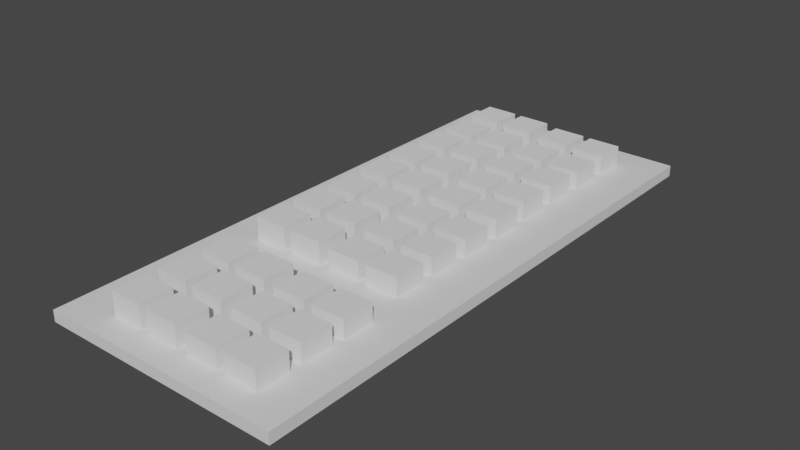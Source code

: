 # Source: clavierss.blend  (saved by Blender 2.80.75; exported with 4.5.12 LTS)
import bpy
from mathutils import Matrix  # noqa: F401  (used for matrix-valued properties, if any)

bpy.ops.wm.read_factory_settings(use_empty=True)
scene = bpy.context.scene
scene.name = 'Scene'

# ---- collections
col_collection = bpy.data.collections.new('Collection'); scene.collection.children.link(col_collection)

# ---- materials (node trees are filled in below, after node groups)
mat_material = bpy.data.materials.new('Material')
mat_material.alpha_threshold = 0.0
mat_material.use_transparent_shadow = False
mat_material.roughness = 0.5
mat_material.line_color = (0.0, 0.0, 0.0, 1.0)

# ---- material node trees
mat_material.use_nodes = True; mat_material.node_tree.nodes.clear()
_N = mat_material.node_tree.nodes; _L = mat_material.node_tree.links
n0 = _N.new('ShaderNodeOutputMaterial'); n0.name = 'Material Output'; n0.location = (300, 300)
n1 = _N.new('ShaderNodeBsdfPrincipled'); n1.name = 'Principled BSDF'; n1.location = (10, 300)
n1.distribution = 'GGX'
n1.subsurface_method = 'BURLEY'
n1.inputs[3].default_value = 1.45
n1.inputs[27].default_value = (0.0, 0.0, 0.0, 1.0)
n1.inputs[28].default_value = 1.0
_L.new(n1.outputs[0], n0.inputs[0])
n0.is_active_output = True

# ---- world
world_world = bpy.data.worlds.new('World'); scene.world = world_world
world_world.use_nodes = True; world_world.node_tree.nodes.clear()
_N = world_world.node_tree.nodes; _L = world_world.node_tree.links
n0 = _N.new('ShaderNodeOutputWorld'); n0.name = 'World Output'; n0.location = (300, 300)
n1 = _N.new('ShaderNodeBackground'); n1.name = 'Background'; n1.location = (10, 300)
n1.inputs[0].default_value = (0.05088, 0.05088, 0.05088, 1.0)
_L.new(n1.outputs[0], n0.inputs[0])
n0.is_active_output = True
world_world.color = (0.05088, 0.05088, 0.05088)
world_world.use_sun_shadow = False
world_world.sun_shadow_jitter_overblur = 0.0

# ---- meshes
me_cube = bpy.data.meshes.new('Cube')
me_cube.from_pydata([(1.0, 1.0, 1.0), (1.0, 1.0, -1.0), (1.0, -1.0, 1.0), (1.0, -1.0, -1.0), (-1.0, 1.0, 1.0), (-1.0, 1.0, -1.0), (-1.0, -1.0, 1.0), (-1.0, -1.0, -1.0)], [], [(0, 4, 6, 2), (3, 2, 6, 7), (7, 6, 4, 5), (5, 1, 3, 7), (1, 0, 2, 3), (5, 4, 0, 1)])
_uv = me_cube.uv_layers.new(name='UVMap')
_uv.uv.foreach_set('vector', [0.375, 0.0, 0.625, 0.0, 0.625, 0.25, 0.375, 0.25, 0.375, 0.25, 0.625, 0.25, 0.625, 0.5, 0.375, 0.5, 0.375, 0.5, 0.625, 0.5, 0.625, 0.75, 0.375, 0.75, 0.375, 0.75, 0.625, 0.75, 0.625, 1.0, 0.375, 1.0, 0.125, 0.5, 0.375, 0.5, 0.375, 0.75, 0.125, 0.75, 0.625, 0.5, 0.875, 0.5, 0.875, 0.75, 0.625, 0.75])
me_cube.materials.append(mat_material)
me_cube.use_remesh_preserve_volume = False
me_cube.use_remesh_preserve_attributes = False
me_cube.use_mirror_vertex_groups = False
me_cube.update()
me_cube_001 = bpy.data.meshes.new('Cube.001')
me_cube_001.from_pydata([(-1.0, -1.0, -1.0), (-1.0, -1.0, 1.0), (-1.0, 1.0, -1.0), (-1.0, 1.0, 1.0), (1.0, -1.0, -1.0), (1.0, -1.0, 1.0), (1.0, 1.0, -1.0), (1.0, 1.0, 1.0)], [], [(0, 1, 3, 2), (2, 3, 7, 6), (6, 7, 5, 4), (4, 5, 1, 0), (2, 6, 4, 0), (7, 3, 1, 5)])
_uv = me_cube_001.uv_layers.new(name='UVMap')
_uv.uv.foreach_set('vector', [0.375, 0.0, 0.625, 0.0, 0.625, 0.25, 0.375, 0.25, 0.375, 0.25, 0.625, 0.25, 0.625, 0.5, 0.375, 0.5, 0.375, 0.5, 0.625, 0.5, 0.625, 0.75, 0.375, 0.75, 0.375, 0.75, 0.625, 0.75, 0.625, 1.0, 0.375, 1.0, 0.125, 0.5, 0.375, 0.5, 0.375, 0.75, 0.125, 0.75, 0.625, 0.5, 0.875, 0.5, 0.875, 0.75, 0.625, 0.75])
me_cube_001.use_remesh_preserve_volume = False
me_cube_001.use_remesh_preserve_attributes = False
me_cube_001.use_mirror_vertex_groups = False
me_cube_001.update()
me_cube_002 = bpy.data.meshes.new('Cube.002')
me_cube_002.from_pydata([(-1.0, -1.0, -1.0), (-1.0, -1.0, 1.0), (-1.0, 1.0, -1.0), (-1.0, 1.0, 1.0), (1.0, -1.0, -1.0), (1.0, -1.0, 1.0), (1.0, 1.0, -1.0), (1.0, 1.0, 1.0)], [], [(0, 1, 3, 2), (2, 3, 7, 6), (6, 7, 5, 4), (4, 5, 1, 0), (2, 6, 4, 0), (7, 3, 1, 5)])
_uv = me_cube_002.uv_layers.new(name='UVMap')
_uv.uv.foreach_set('vector', [0.375, 0.0, 0.625, 0.0, 0.625, 0.25, 0.375, 0.25, 0.375, 0.25, 0.625, 0.25, 0.625, 0.5, 0.375, 0.5, 0.375, 0.5, 0.625, 0.5, 0.625, 0.75, 0.375, 0.75, 0.375, 0.75, 0.625, 0.75, 0.625, 1.0, 0.375, 1.0, 0.125, 0.5, 0.375, 0.5, 0.375, 0.75, 0.125, 0.75, 0.625, 0.5, 0.875, 0.5, 0.875, 0.75, 0.625, 0.75])
me_cube_002.use_remesh_preserve_volume = False
me_cube_002.use_remesh_preserve_attributes = False
me_cube_002.use_mirror_vertex_groups = False
me_cube_002.update()
me_cube_003 = bpy.data.meshes.new('Cube.003')
me_cube_003.from_pydata([(-1.0, -1.0, -1.0), (-1.0, -1.0, 1.0), (-1.0, 1.0, -1.0), (-1.0, 1.0, 1.0), (1.0, -1.0, -1.0), (1.0, -1.0, 1.0), (1.0, 1.0, -1.0), (1.0, 1.0, 1.0)], [], [(0, 1, 3, 2), (2, 3, 7, 6), (6, 7, 5, 4), (4, 5, 1, 0), (2, 6, 4, 0), (7, 3, 1, 5)])
_uv = me_cube_003.uv_layers.new(name='UVMap')
_uv.uv.foreach_set('vector', [0.375, 0.0, 0.625, 0.0, 0.625, 0.25, 0.375, 0.25, 0.375, 0.25, 0.625, 0.25, 0.625, 0.5, 0.375, 0.5, 0.375, 0.5, 0.625, 0.5, 0.625, 0.75, 0.375, 0.75, 0.375, 0.75, 0.625, 0.75, 0.625, 1.0, 0.375, 1.0, 0.125, 0.5, 0.375, 0.5, 0.375, 0.75, 0.125, 0.75, 0.625, 0.5, 0.875, 0.5, 0.875, 0.75, 0.625, 0.75])
me_cube_003.use_remesh_preserve_volume = False
me_cube_003.use_remesh_preserve_attributes = False
me_cube_003.use_mirror_vertex_groups = False
me_cube_003.update()
me_cube_004 = bpy.data.meshes.new('Cube.004')
me_cube_004.from_pydata([(-1.0, -1.0, -1.0), (-1.0, -1.0, 1.0), (-1.0, 1.0, -1.0), (-1.0, 1.0, 1.0), (1.0, -1.0, -1.0), (1.0, -1.0, 1.0), (1.0, 1.0, -1.0), (1.0, 1.0, 1.0)], [], [(0, 1, 3, 2), (2, 3, 7, 6), (6, 7, 5, 4), (4, 5, 1, 0), (2, 6, 4, 0), (7, 3, 1, 5)])
_uv = me_cube_004.uv_layers.new(name='UVMap')
_uv.uv.foreach_set('vector', [0.375, 0.0, 0.625, 0.0, 0.625, 0.25, 0.375, 0.25, 0.375, 0.25, 0.625, 0.25, 0.625, 0.5, 0.375, 0.5, 0.375, 0.5, 0.625, 0.5, 0.625, 0.75, 0.375, 0.75, 0.375, 0.75, 0.625, 0.75, 0.625, 1.0, 0.375, 1.0, 0.125, 0.5, 0.375, 0.5, 0.375, 0.75, 0.125, 0.75, 0.625, 0.5, 0.875, 0.5, 0.875, 0.75, 0.625, 0.75])
me_cube_004.use_remesh_preserve_volume = False
me_cube_004.use_remesh_preserve_attributes = False
me_cube_004.use_mirror_vertex_groups = False
me_cube_004.update()
me_cube_005 = bpy.data.meshes.new('Cube.005')
me_cube_005.from_pydata([(-1.0, -1.0, -1.0), (-1.0, -1.0, 1.0), (-1.0, 1.0, -1.0), (-1.0, 1.0, 1.0), (1.0, -1.0, -1.0), (1.0, -1.0, 1.0), (1.0, 1.0, -1.0), (1.0, 1.0, 1.0)], [], [(0, 1, 3, 2), (2, 3, 7, 6), (6, 7, 5, 4), (4, 5, 1, 0), (2, 6, 4, 0), (7, 3, 1, 5)])
_uv = me_cube_005.uv_layers.new(name='UVMap')
_uv.uv.foreach_set('vector', [0.375, 0.0, 0.625, 0.0, 0.625, 0.25, 0.375, 0.25, 0.375, 0.25, 0.625, 0.25, 0.625, 0.5, 0.375, 0.5, 0.375, 0.5, 0.625, 0.5, 0.625, 0.75, 0.375, 0.75, 0.375, 0.75, 0.625, 0.75, 0.625, 1.0, 0.375, 1.0, 0.125, 0.5, 0.375, 0.5, 0.375, 0.75, 0.125, 0.75, 0.625, 0.5, 0.875, 0.5, 0.875, 0.75, 0.625, 0.75])
me_cube_005.use_remesh_preserve_volume = False
me_cube_005.use_remesh_preserve_attributes = False
me_cube_005.use_mirror_vertex_groups = False
me_cube_005.update()
me_cube_006 = bpy.data.meshes.new('Cube.006')
me_cube_006.from_pydata([(-1.0, -1.0, -1.0), (-1.0, -1.0, 1.0), (-1.0, 1.0, -1.0), (-1.0, 1.0, 1.0), (1.0, -1.0, -1.0), (1.0, -1.0, 1.0), (1.0, 1.0, -1.0), (1.0, 1.0, 1.0)], [], [(0, 1, 3, 2), (2, 3, 7, 6), (6, 7, 5, 4), (4, 5, 1, 0), (2, 6, 4, 0), (7, 3, 1, 5)])
_uv = me_cube_006.uv_layers.new(name='UVMap')
_uv.uv.foreach_set('vector', [0.375, 0.0, 0.625, 0.0, 0.625, 0.25, 0.375, 0.25, 0.375, 0.25, 0.625, 0.25, 0.625, 0.5, 0.375, 0.5, 0.375, 0.5, 0.625, 0.5, 0.625, 0.75, 0.375, 0.75, 0.375, 0.75, 0.625, 0.75, 0.625, 1.0, 0.375, 1.0, 0.125, 0.5, 0.375, 0.5, 0.375, 0.75, 0.125, 0.75, 0.625, 0.5, 0.875, 0.5, 0.875, 0.75, 0.625, 0.75])
me_cube_006.use_remesh_preserve_volume = False
me_cube_006.use_remesh_preserve_attributes = False
me_cube_006.use_mirror_vertex_groups = False
me_cube_006.update()
me_cube_007 = bpy.data.meshes.new('Cube.007')
me_cube_007.from_pydata([(-1.0, -1.0, -1.0), (-1.0, -1.0, 1.0), (-1.0, 1.0, -1.0), (-1.0, 1.0, 1.0), (1.0, -1.0, -1.0), (1.0, -1.0, 1.0), (1.0, 1.0, -1.0), (1.0, 1.0, 1.0)], [], [(0, 1, 3, 2), (2, 3, 7, 6), (6, 7, 5, 4), (4, 5, 1, 0), (2, 6, 4, 0), (7, 3, 1, 5)])
_uv = me_cube_007.uv_layers.new(name='UVMap')
_uv.uv.foreach_set('vector', [0.375, 0.0, 0.625, 0.0, 0.625, 0.25, 0.375, 0.25, 0.375, 0.25, 0.625, 0.25, 0.625, 0.5, 0.375, 0.5, 0.375, 0.5, 0.625, 0.5, 0.625, 0.75, 0.375, 0.75, 0.375, 0.75, 0.625, 0.75, 0.625, 1.0, 0.375, 1.0, 0.125, 0.5, 0.375, 0.5, 0.375, 0.75, 0.125, 0.75, 0.625, 0.5, 0.875, 0.5, 0.875, 0.75, 0.625, 0.75])
me_cube_007.use_remesh_preserve_volume = False
me_cube_007.use_remesh_preserve_attributes = False
me_cube_007.use_mirror_vertex_groups = False
me_cube_007.update()
me_cube_008 = bpy.data.meshes.new('Cube.008')
me_cube_008.from_pydata([(-1.0, -1.0, -1.0), (-1.0, -1.0, 1.0), (-1.0, 1.0, -1.0), (-1.0, 1.0, 1.0), (1.0, -1.0, -1.0), (1.0, -1.0, 1.0), (1.0, 1.0, -1.0), (1.0, 1.0, 1.0)], [], [(0, 1, 3, 2), (2, 3, 7, 6), (6, 7, 5, 4), (4, 5, 1, 0), (2, 6, 4, 0), (7, 3, 1, 5)])
_uv = me_cube_008.uv_layers.new(name='UVMap')
_uv.uv.foreach_set('vector', [0.375, 0.0, 0.625, 0.0, 0.625, 0.25, 0.375, 0.25, 0.375, 0.25, 0.625, 0.25, 0.625, 0.5, 0.375, 0.5, 0.375, 0.5, 0.625, 0.5, 0.625, 0.75, 0.375, 0.75, 0.375, 0.75, 0.625, 0.75, 0.625, 1.0, 0.375, 1.0, 0.125, 0.5, 0.375, 0.5, 0.375, 0.75, 0.125, 0.75, 0.625, 0.5, 0.875, 0.5, 0.875, 0.75, 0.625, 0.75])
me_cube_008.use_remesh_preserve_volume = False
me_cube_008.use_remesh_preserve_attributes = False
me_cube_008.use_mirror_vertex_groups = False
me_cube_008.update()
me_cube_009 = bpy.data.meshes.new('Cube.009')
me_cube_009.from_pydata([(-1.0, -1.0, -1.0), (-1.0, -1.0, 1.0), (-1.0, 1.0, -1.0), (-1.0, 1.0, 1.0), (1.0, -1.0, -1.0), (1.0, -1.0, 1.0), (1.0, 1.0, -1.0), (1.0, 1.0, 1.0)], [], [(0, 1, 3, 2), (2, 3, 7, 6), (6, 7, 5, 4), (4, 5, 1, 0), (2, 6, 4, 0), (7, 3, 1, 5)])
_uv = me_cube_009.uv_layers.new(name='UVMap')
_uv.uv.foreach_set('vector', [0.375, 0.0, 0.625, 0.0, 0.625, 0.25, 0.375, 0.25, 0.375, 0.25, 0.625, 0.25, 0.625, 0.5, 0.375, 0.5, 0.375, 0.5, 0.625, 0.5, 0.625, 0.75, 0.375, 0.75, 0.375, 0.75, 0.625, 0.75, 0.625, 1.0, 0.375, 1.0, 0.125, 0.5, 0.375, 0.5, 0.375, 0.75, 0.125, 0.75, 0.625, 0.5, 0.875, 0.5, 0.875, 0.75, 0.625, 0.75])
me_cube_009.use_remesh_preserve_volume = False
me_cube_009.use_remesh_preserve_attributes = False
me_cube_009.use_mirror_vertex_groups = False
me_cube_009.update()
me_cube_010 = bpy.data.meshes.new('Cube.010')
me_cube_010.from_pydata([(-1.0, -1.0, -1.0), (-1.0, -1.0, 1.0), (-1.0, 1.0, -1.0), (-1.0, 1.0, 1.0), (1.0, -1.0, -1.0), (1.0, -1.0, 1.0), (1.0, 1.0, -1.0), (1.0, 1.0, 1.0)], [], [(0, 1, 3, 2), (2, 3, 7, 6), (6, 7, 5, 4), (4, 5, 1, 0), (2, 6, 4, 0), (7, 3, 1, 5)])
_uv = me_cube_010.uv_layers.new(name='UVMap')
_uv.uv.foreach_set('vector', [0.375, 0.0, 0.625, 0.0, 0.625, 0.25, 0.375, 0.25, 0.375, 0.25, 0.625, 0.25, 0.625, 0.5, 0.375, 0.5, 0.375, 0.5, 0.625, 0.5, 0.625, 0.75, 0.375, 0.75, 0.375, 0.75, 0.625, 0.75, 0.625, 1.0, 0.375, 1.0, 0.125, 0.5, 0.375, 0.5, 0.375, 0.75, 0.125, 0.75, 0.625, 0.5, 0.875, 0.5, 0.875, 0.75, 0.625, 0.75])
me_cube_010.use_remesh_preserve_volume = False
me_cube_010.use_remesh_preserve_attributes = False
me_cube_010.use_mirror_vertex_groups = False
me_cube_010.update()
me_cube_011 = bpy.data.meshes.new('Cube.011')
me_cube_011.from_pydata([(-1.0, -1.0, -1.0), (-1.0, -1.0, 1.0), (-1.0, 1.0, -1.0), (-1.0, 1.0, 1.0), (1.0, -1.0, -1.0), (1.0, -1.0, 1.0), (1.0, 1.0, -1.0), (1.0, 1.0, 1.0)], [], [(0, 1, 3, 2), (2, 3, 7, 6), (6, 7, 5, 4), (4, 5, 1, 0), (2, 6, 4, 0), (7, 3, 1, 5)])
_uv = me_cube_011.uv_layers.new(name='UVMap')
_uv.uv.foreach_set('vector', [0.375, 0.0, 0.625, 0.0, 0.625, 0.25, 0.375, 0.25, 0.375, 0.25, 0.625, 0.25, 0.625, 0.5, 0.375, 0.5, 0.375, 0.5, 0.625, 0.5, 0.625, 0.75, 0.375, 0.75, 0.375, 0.75, 0.625, 0.75, 0.625, 1.0, 0.375, 1.0, 0.125, 0.5, 0.375, 0.5, 0.375, 0.75, 0.125, 0.75, 0.625, 0.5, 0.875, 0.5, 0.875, 0.75, 0.625, 0.75])
me_cube_011.use_remesh_preserve_volume = False
me_cube_011.use_remesh_preserve_attributes = False
me_cube_011.use_mirror_vertex_groups = False
me_cube_011.update()
me_cube_012 = bpy.data.meshes.new('Cube.012')
me_cube_012.from_pydata([(-1.0, -1.0, -1.0), (-1.0, -1.0, 1.0), (-1.0, 1.0, -1.0), (-1.0, 1.0, 1.0), (1.0, -1.0, -1.0), (1.0, -1.0, 1.0), (1.0, 1.0, -1.0), (1.0, 1.0, 1.0)], [], [(0, 1, 3, 2), (2, 3, 7, 6), (6, 7, 5, 4), (4, 5, 1, 0), (2, 6, 4, 0), (7, 3, 1, 5)])
_uv = me_cube_012.uv_layers.new(name='UVMap')
_uv.uv.foreach_set('vector', [0.375, 0.0, 0.625, 0.0, 0.625, 0.25, 0.375, 0.25, 0.375, 0.25, 0.625, 0.25, 0.625, 0.5, 0.375, 0.5, 0.375, 0.5, 0.625, 0.5, 0.625, 0.75, 0.375, 0.75, 0.375, 0.75, 0.625, 0.75, 0.625, 1.0, 0.375, 1.0, 0.125, 0.5, 0.375, 0.5, 0.375, 0.75, 0.125, 0.75, 0.625, 0.5, 0.875, 0.5, 0.875, 0.75, 0.625, 0.75])
me_cube_012.use_remesh_preserve_volume = False
me_cube_012.use_remesh_preserve_attributes = False
me_cube_012.use_mirror_vertex_groups = False
me_cube_012.update()
me_cube_013 = bpy.data.meshes.new('Cube.013')
me_cube_013.from_pydata([(-1.0, -1.0, -1.0), (-1.0, -1.0, 1.0), (-1.0, 1.0, -1.0), (-1.0, 1.0, 1.0), (1.0, -1.0, -1.0), (1.0, -1.0, 1.0), (1.0, 1.0, -1.0), (1.0, 1.0, 1.0)], [], [(0, 1, 3, 2), (2, 3, 7, 6), (6, 7, 5, 4), (4, 5, 1, 0), (2, 6, 4, 0), (7, 3, 1, 5)])
_uv = me_cube_013.uv_layers.new(name='UVMap')
_uv.uv.foreach_set('vector', [0.375, 0.0, 0.625, 0.0, 0.625, 0.25, 0.375, 0.25, 0.375, 0.25, 0.625, 0.25, 0.625, 0.5, 0.375, 0.5, 0.375, 0.5, 0.625, 0.5, 0.625, 0.75, 0.375, 0.75, 0.375, 0.75, 0.625, 0.75, 0.625, 1.0, 0.375, 1.0, 0.125, 0.5, 0.375, 0.5, 0.375, 0.75, 0.125, 0.75, 0.625, 0.5, 0.875, 0.5, 0.875, 0.75, 0.625, 0.75])
me_cube_013.use_remesh_preserve_volume = False
me_cube_013.use_remesh_preserve_attributes = False
me_cube_013.use_mirror_vertex_groups = False
me_cube_013.update()
me_cube_014 = bpy.data.meshes.new('Cube.014')
me_cube_014.from_pydata([(-1.0, -1.0, -1.0), (-1.0, -1.0, 1.0), (-1.0, 1.0, -1.0), (-1.0, 1.0, 1.0), (1.0, -1.0, -1.0), (1.0, -1.0, 1.0), (1.0, 1.0, -1.0), (1.0, 1.0, 1.0)], [], [(0, 1, 3, 2), (2, 3, 7, 6), (6, 7, 5, 4), (4, 5, 1, 0), (2, 6, 4, 0), (7, 3, 1, 5)])
_uv = me_cube_014.uv_layers.new(name='UVMap')
_uv.uv.foreach_set('vector', [0.375, 0.0, 0.625, 0.0, 0.625, 0.25, 0.375, 0.25, 0.375, 0.25, 0.625, 0.25, 0.625, 0.5, 0.375, 0.5, 0.375, 0.5, 0.625, 0.5, 0.625, 0.75, 0.375, 0.75, 0.375, 0.75, 0.625, 0.75, 0.625, 1.0, 0.375, 1.0, 0.125, 0.5, 0.375, 0.5, 0.375, 0.75, 0.125, 0.75, 0.625, 0.5, 0.875, 0.5, 0.875, 0.75, 0.625, 0.75])
me_cube_014.use_remesh_preserve_volume = False
me_cube_014.use_remesh_preserve_attributes = False
me_cube_014.use_mirror_vertex_groups = False
me_cube_014.update()
me_cube_015 = bpy.data.meshes.new('Cube.015')
me_cube_015.from_pydata([(-1.0, -1.0, -1.0), (-1.0, -1.0, 1.0), (-1.0, 1.0, -1.0), (-1.0, 1.0, 1.0), (1.0, -1.0, -1.0), (1.0, -1.0, 1.0), (1.0, 1.0, -1.0), (1.0, 1.0, 1.0)], [], [(0, 1, 3, 2), (2, 3, 7, 6), (6, 7, 5, 4), (4, 5, 1, 0), (2, 6, 4, 0), (7, 3, 1, 5)])
_uv = me_cube_015.uv_layers.new(name='UVMap')
_uv.uv.foreach_set('vector', [0.375, 0.0, 0.625, 0.0, 0.625, 0.25, 0.375, 0.25, 0.375, 0.25, 0.625, 0.25, 0.625, 0.5, 0.375, 0.5, 0.375, 0.5, 0.625, 0.5, 0.625, 0.75, 0.375, 0.75, 0.375, 0.75, 0.625, 0.75, 0.625, 1.0, 0.375, 1.0, 0.125, 0.5, 0.375, 0.5, 0.375, 0.75, 0.125, 0.75, 0.625, 0.5, 0.875, 0.5, 0.875, 0.75, 0.625, 0.75])
me_cube_015.use_remesh_preserve_volume = False
me_cube_015.use_remesh_preserve_attributes = False
me_cube_015.use_mirror_vertex_groups = False
me_cube_015.update()
me_cube_016 = bpy.data.meshes.new('Cube.016')
me_cube_016.from_pydata([(-1.0, -1.0, -1.0), (-1.0, -1.0, 1.0), (-1.0, 1.0, -1.0), (-1.0, 1.0, 1.0), (1.0, -1.0, -1.0), (1.0, -1.0, 1.0), (1.0, 1.0, -1.0), (1.0, 1.0, 1.0)], [], [(0, 1, 3, 2), (2, 3, 7, 6), (6, 7, 5, 4), (4, 5, 1, 0), (2, 6, 4, 0), (7, 3, 1, 5)])
_uv = me_cube_016.uv_layers.new(name='UVMap')
_uv.uv.foreach_set('vector', [0.375, 0.0, 0.625, 0.0, 0.625, 0.25, 0.375, 0.25, 0.375, 0.25, 0.625, 0.25, 0.625, 0.5, 0.375, 0.5, 0.375, 0.5, 0.625, 0.5, 0.625, 0.75, 0.375, 0.75, 0.375, 0.75, 0.625, 0.75, 0.625, 1.0, 0.375, 1.0, 0.125, 0.5, 0.375, 0.5, 0.375, 0.75, 0.125, 0.75, 0.625, 0.5, 0.875, 0.5, 0.875, 0.75, 0.625, 0.75])
me_cube_016.use_remesh_preserve_volume = False
me_cube_016.use_remesh_preserve_attributes = False
me_cube_016.use_mirror_vertex_groups = False
me_cube_016.update()
me_cube_017 = bpy.data.meshes.new('Cube.017')
me_cube_017.from_pydata([(-1.0, -1.0, -1.0), (-1.0, -1.0, 1.0), (-1.0, 1.0, -1.0), (-1.0, 1.0, 1.0), (1.0, -1.0, -1.0), (1.0, -1.0, 1.0), (1.0, 1.0, -1.0), (1.0, 1.0, 1.0)], [], [(0, 1, 3, 2), (2, 3, 7, 6), (6, 7, 5, 4), (4, 5, 1, 0), (2, 6, 4, 0), (7, 3, 1, 5)])
_uv = me_cube_017.uv_layers.new(name='UVMap')
_uv.uv.foreach_set('vector', [0.375, 0.0, 0.625, 0.0, 0.625, 0.25, 0.375, 0.25, 0.375, 0.25, 0.625, 0.25, 0.625, 0.5, 0.375, 0.5, 0.375, 0.5, 0.625, 0.5, 0.625, 0.75, 0.375, 0.75, 0.375, 0.75, 0.625, 0.75, 0.625, 1.0, 0.375, 1.0, 0.125, 0.5, 0.375, 0.5, 0.375, 0.75, 0.125, 0.75, 0.625, 0.5, 0.875, 0.5, 0.875, 0.75, 0.625, 0.75])
me_cube_017.use_remesh_preserve_volume = False
me_cube_017.use_remesh_preserve_attributes = False
me_cube_017.use_mirror_vertex_groups = False
me_cube_017.update()
me_cube_018 = bpy.data.meshes.new('Cube.018')
me_cube_018.from_pydata([(-1.0, -1.0, -1.0), (-1.0, -1.0, 1.0), (-1.0, 1.0, -1.0), (-1.0, 1.0, 1.0), (1.0, -1.0, -1.0), (1.0, -1.0, 1.0), (1.0, 1.0, -1.0), (1.0, 1.0, 1.0)], [], [(0, 1, 3, 2), (2, 3, 7, 6), (6, 7, 5, 4), (4, 5, 1, 0), (2, 6, 4, 0), (7, 3, 1, 5)])
_uv = me_cube_018.uv_layers.new(name='UVMap')
_uv.uv.foreach_set('vector', [0.375, 0.0, 0.625, 0.0, 0.625, 0.25, 0.375, 0.25, 0.375, 0.25, 0.625, 0.25, 0.625, 0.5, 0.375, 0.5, 0.375, 0.5, 0.625, 0.5, 0.625, 0.75, 0.375, 0.75, 0.375, 0.75, 0.625, 0.75, 0.625, 1.0, 0.375, 1.0, 0.125, 0.5, 0.375, 0.5, 0.375, 0.75, 0.125, 0.75, 0.625, 0.5, 0.875, 0.5, 0.875, 0.75, 0.625, 0.75])
me_cube_018.use_remesh_preserve_volume = False
me_cube_018.use_remesh_preserve_attributes = False
me_cube_018.use_mirror_vertex_groups = False
me_cube_018.update()
me_cube_019 = bpy.data.meshes.new('Cube.019')
me_cube_019.from_pydata([(-1.0, -1.0, -1.0), (-1.0, -1.0, 1.0), (-1.0, 1.0, -1.0), (-1.0, 1.0, 1.0), (1.0, -1.0, -1.0), (1.0, -1.0, 1.0), (1.0, 1.0, -1.0), (1.0, 1.0, 1.0)], [], [(0, 1, 3, 2), (2, 3, 7, 6), (6, 7, 5, 4), (4, 5, 1, 0), (2, 6, 4, 0), (7, 3, 1, 5)])
_uv = me_cube_019.uv_layers.new(name='UVMap')
_uv.uv.foreach_set('vector', [0.375, 0.0, 0.625, 0.0, 0.625, 0.25, 0.375, 0.25, 0.375, 0.25, 0.625, 0.25, 0.625, 0.5, 0.375, 0.5, 0.375, 0.5, 0.625, 0.5, 0.625, 0.75, 0.375, 0.75, 0.375, 0.75, 0.625, 0.75, 0.625, 1.0, 0.375, 1.0, 0.125, 0.5, 0.375, 0.5, 0.375, 0.75, 0.125, 0.75, 0.625, 0.5, 0.875, 0.5, 0.875, 0.75, 0.625, 0.75])
me_cube_019.use_remesh_preserve_volume = False
me_cube_019.use_remesh_preserve_attributes = False
me_cube_019.use_mirror_vertex_groups = False
me_cube_019.update()
me_cube_020 = bpy.data.meshes.new('Cube.020')
me_cube_020.from_pydata([(-1.0, -1.0, -1.0), (-1.0, -1.0, 1.0), (-1.0, 1.0, -1.0), (-1.0, 1.0, 1.0), (1.0, -1.0, -1.0), (1.0, -1.0, 1.0), (1.0, 1.0, -1.0), (1.0, 1.0, 1.0)], [], [(0, 1, 3, 2), (2, 3, 7, 6), (6, 7, 5, 4), (4, 5, 1, 0), (2, 6, 4, 0), (7, 3, 1, 5)])
_uv = me_cube_020.uv_layers.new(name='UVMap')
_uv.uv.foreach_set('vector', [0.375, 0.0, 0.625, 0.0, 0.625, 0.25, 0.375, 0.25, 0.375, 0.25, 0.625, 0.25, 0.625, 0.5, 0.375, 0.5, 0.375, 0.5, 0.625, 0.5, 0.625, 0.75, 0.375, 0.75, 0.375, 0.75, 0.625, 0.75, 0.625, 1.0, 0.375, 1.0, 0.125, 0.5, 0.375, 0.5, 0.375, 0.75, 0.125, 0.75, 0.625, 0.5, 0.875, 0.5, 0.875, 0.75, 0.625, 0.75])
me_cube_020.use_remesh_preserve_volume = False
me_cube_020.use_remesh_preserve_attributes = False
me_cube_020.use_mirror_vertex_groups = False
me_cube_020.update()
me_cube_021 = bpy.data.meshes.new('Cube.021')
me_cube_021.from_pydata([(-1.0, -1.0, -1.0), (-1.0, -1.0, 1.0), (-1.0, 1.0, -1.0), (-1.0, 1.0, 1.0), (1.0, -1.0, -1.0), (1.0, -1.0, 1.0), (1.0, 1.0, -1.0), (1.0, 1.0, 1.0)], [], [(0, 1, 3, 2), (2, 3, 7, 6), (6, 7, 5, 4), (4, 5, 1, 0), (2, 6, 4, 0), (7, 3, 1, 5)])
_uv = me_cube_021.uv_layers.new(name='UVMap')
_uv.uv.foreach_set('vector', [0.375, 0.0, 0.625, 0.0, 0.625, 0.25, 0.375, 0.25, 0.375, 0.25, 0.625, 0.25, 0.625, 0.5, 0.375, 0.5, 0.375, 0.5, 0.625, 0.5, 0.625, 0.75, 0.375, 0.75, 0.375, 0.75, 0.625, 0.75, 0.625, 1.0, 0.375, 1.0, 0.125, 0.5, 0.375, 0.5, 0.375, 0.75, 0.125, 0.75, 0.625, 0.5, 0.875, 0.5, 0.875, 0.75, 0.625, 0.75])
me_cube_021.use_remesh_preserve_volume = False
me_cube_021.use_remesh_preserve_attributes = False
me_cube_021.use_mirror_vertex_groups = False
me_cube_021.update()
me_cube_022 = bpy.data.meshes.new('Cube.022')
me_cube_022.from_pydata([(-1.0, -1.0, -1.0), (-1.0, -1.0, 1.0), (-1.0, 1.0, -1.0), (-1.0, 1.0, 1.0), (1.0, -1.0, -1.0), (1.0, -1.0, 1.0), (1.0, 1.0, -1.0), (1.0, 1.0, 1.0)], [], [(0, 1, 3, 2), (2, 3, 7, 6), (6, 7, 5, 4), (4, 5, 1, 0), (2, 6, 4, 0), (7, 3, 1, 5)])
_uv = me_cube_022.uv_layers.new(name='UVMap')
_uv.uv.foreach_set('vector', [0.375, 0.0, 0.625, 0.0, 0.625, 0.25, 0.375, 0.25, 0.375, 0.25, 0.625, 0.25, 0.625, 0.5, 0.375, 0.5, 0.375, 0.5, 0.625, 0.5, 0.625, 0.75, 0.375, 0.75, 0.375, 0.75, 0.625, 0.75, 0.625, 1.0, 0.375, 1.0, 0.125, 0.5, 0.375, 0.5, 0.375, 0.75, 0.125, 0.75, 0.625, 0.5, 0.875, 0.5, 0.875, 0.75, 0.625, 0.75])
me_cube_022.use_remesh_preserve_volume = False
me_cube_022.use_remesh_preserve_attributes = False
me_cube_022.use_mirror_vertex_groups = False
me_cube_022.update()
me_cube_023 = bpy.data.meshes.new('Cube.023')
me_cube_023.from_pydata([(-1.0, -1.0, -1.0), (-1.0, -1.0, 1.0), (-1.0, 1.0, -1.0), (-1.0, 1.0, 1.0), (1.0, -1.0, -1.0), (1.0, -1.0, 1.0), (1.0, 1.0, -1.0), (1.0, 1.0, 1.0)], [], [(0, 1, 3, 2), (2, 3, 7, 6), (6, 7, 5, 4), (4, 5, 1, 0), (2, 6, 4, 0), (7, 3, 1, 5)])
_uv = me_cube_023.uv_layers.new(name='UVMap')
_uv.uv.foreach_set('vector', [0.375, 0.0, 0.625, 0.0, 0.625, 0.25, 0.375, 0.25, 0.375, 0.25, 0.625, 0.25, 0.625, 0.5, 0.375, 0.5, 0.375, 0.5, 0.625, 0.5, 0.625, 0.75, 0.375, 0.75, 0.375, 0.75, 0.625, 0.75, 0.625, 1.0, 0.375, 1.0, 0.125, 0.5, 0.375, 0.5, 0.375, 0.75, 0.125, 0.75, 0.625, 0.5, 0.875, 0.5, 0.875, 0.75, 0.625, 0.75])
me_cube_023.use_remesh_preserve_volume = False
me_cube_023.use_remesh_preserve_attributes = False
me_cube_023.use_mirror_vertex_groups = False
me_cube_023.update()
me_cube_024 = bpy.data.meshes.new('Cube.024')
me_cube_024.from_pydata([(-1.0, -1.0, -1.0), (-1.0, -1.0, 1.0), (-1.0, 1.0, -1.0), (-1.0, 1.0, 1.0), (1.0, -1.0, -1.0), (1.0, -1.0, 1.0), (1.0, 1.0, -1.0), (1.0, 1.0, 1.0)], [], [(0, 1, 3, 2), (2, 3, 7, 6), (6, 7, 5, 4), (4, 5, 1, 0), (2, 6, 4, 0), (7, 3, 1, 5)])
_uv = me_cube_024.uv_layers.new(name='UVMap')
_uv.uv.foreach_set('vector', [0.375, 0.0, 0.625, 0.0, 0.625, 0.25, 0.375, 0.25, 0.375, 0.25, 0.625, 0.25, 0.625, 0.5, 0.375, 0.5, 0.375, 0.5, 0.625, 0.5, 0.625, 0.75, 0.375, 0.75, 0.375, 0.75, 0.625, 0.75, 0.625, 1.0, 0.375, 1.0, 0.125, 0.5, 0.375, 0.5, 0.375, 0.75, 0.125, 0.75, 0.625, 0.5, 0.875, 0.5, 0.875, 0.75, 0.625, 0.75])
me_cube_024.use_remesh_preserve_volume = False
me_cube_024.use_remesh_preserve_attributes = False
me_cube_024.use_mirror_vertex_groups = False
me_cube_024.update()
me_cube_025 = bpy.data.meshes.new('Cube.025')
me_cube_025.from_pydata([(-1.0, -1.0, -1.0), (-1.0, -1.0, 1.0), (-1.0, 1.0, -1.0), (-1.0, 1.0, 1.0), (1.0, -1.0, -1.0), (1.0, -1.0, 1.0), (1.0, 1.0, -1.0), (1.0, 1.0, 1.0)], [], [(0, 1, 3, 2), (2, 3, 7, 6), (6, 7, 5, 4), (4, 5, 1, 0), (2, 6, 4, 0), (7, 3, 1, 5)])
_uv = me_cube_025.uv_layers.new(name='UVMap')
_uv.uv.foreach_set('vector', [0.375, 0.0, 0.625, 0.0, 0.625, 0.25, 0.375, 0.25, 0.375, 0.25, 0.625, 0.25, 0.625, 0.5, 0.375, 0.5, 0.375, 0.5, 0.625, 0.5, 0.625, 0.75, 0.375, 0.75, 0.375, 0.75, 0.625, 0.75, 0.625, 1.0, 0.375, 1.0, 0.125, 0.5, 0.375, 0.5, 0.375, 0.75, 0.125, 0.75, 0.625, 0.5, 0.875, 0.5, 0.875, 0.75, 0.625, 0.75])
me_cube_025.use_remesh_preserve_volume = False
me_cube_025.use_remesh_preserve_attributes = False
me_cube_025.use_mirror_vertex_groups = False
me_cube_025.update()
me_cube_026 = bpy.data.meshes.new('Cube.026')
me_cube_026.from_pydata([(-1.0, -1.0, -1.0), (-1.0, -1.0, 1.0), (-1.0, 1.0, -1.0), (-1.0, 1.0, 1.0), (1.0, -1.0, -1.0), (1.0, -1.0, 1.0), (1.0, 1.0, -1.0), (1.0, 1.0, 1.0)], [], [(0, 1, 3, 2), (2, 3, 7, 6), (6, 7, 5, 4), (4, 5, 1, 0), (2, 6, 4, 0), (7, 3, 1, 5)])
_uv = me_cube_026.uv_layers.new(name='UVMap')
_uv.uv.foreach_set('vector', [0.375, 0.0, 0.625, 0.0, 0.625, 0.25, 0.375, 0.25, 0.375, 0.25, 0.625, 0.25, 0.625, 0.5, 0.375, 0.5, 0.375, 0.5, 0.625, 0.5, 0.625, 0.75, 0.375, 0.75, 0.375, 0.75, 0.625, 0.75, 0.625, 1.0, 0.375, 1.0, 0.125, 0.5, 0.375, 0.5, 0.375, 0.75, 0.125, 0.75, 0.625, 0.5, 0.875, 0.5, 0.875, 0.75, 0.625, 0.75])
me_cube_026.use_remesh_preserve_volume = False
me_cube_026.use_remesh_preserve_attributes = False
me_cube_026.use_mirror_vertex_groups = False
me_cube_026.update()
me_cube_027 = bpy.data.meshes.new('Cube.027')
me_cube_027.from_pydata([(-1.0, -1.0, -1.0), (-1.0, -1.0, 1.0), (-1.0, 1.0, -1.0), (-1.0, 1.0, 1.0), (1.0, -1.0, -1.0), (1.0, -1.0, 1.0), (1.0, 1.0, -1.0), (1.0, 1.0, 1.0)], [], [(0, 1, 3, 2), (2, 3, 7, 6), (6, 7, 5, 4), (4, 5, 1, 0), (2, 6, 4, 0), (7, 3, 1, 5)])
_uv = me_cube_027.uv_layers.new(name='UVMap')
_uv.uv.foreach_set('vector', [0.375, 0.0, 0.625, 0.0, 0.625, 0.25, 0.375, 0.25, 0.375, 0.25, 0.625, 0.25, 0.625, 0.5, 0.375, 0.5, 0.375, 0.5, 0.625, 0.5, 0.625, 0.75, 0.375, 0.75, 0.375, 0.75, 0.625, 0.75, 0.625, 1.0, 0.375, 1.0, 0.125, 0.5, 0.375, 0.5, 0.375, 0.75, 0.125, 0.75, 0.625, 0.5, 0.875, 0.5, 0.875, 0.75, 0.625, 0.75])
me_cube_027.use_remesh_preserve_volume = False
me_cube_027.use_remesh_preserve_attributes = False
me_cube_027.use_mirror_vertex_groups = False
me_cube_027.update()
me_cube_028 = bpy.data.meshes.new('Cube.028')
me_cube_028.from_pydata([(-1.0, -1.0, -1.0), (-1.0, -1.0, 1.0), (-1.0, 1.0, -1.0), (-1.0, 1.0, 1.0), (1.0, -1.0, -1.0), (1.0, -1.0, 1.0), (1.0, 1.0, -1.0), (1.0, 1.0, 1.0)], [], [(0, 1, 3, 2), (2, 3, 7, 6), (6, 7, 5, 4), (4, 5, 1, 0), (2, 6, 4, 0), (7, 3, 1, 5)])
_uv = me_cube_028.uv_layers.new(name='UVMap')
_uv.uv.foreach_set('vector', [0.375, 0.0, 0.625, 0.0, 0.625, 0.25, 0.375, 0.25, 0.375, 0.25, 0.625, 0.25, 0.625, 0.5, 0.375, 0.5, 0.375, 0.5, 0.625, 0.5, 0.625, 0.75, 0.375, 0.75, 0.375, 0.75, 0.625, 0.75, 0.625, 1.0, 0.375, 1.0, 0.125, 0.5, 0.375, 0.5, 0.375, 0.75, 0.125, 0.75, 0.625, 0.5, 0.875, 0.5, 0.875, 0.75, 0.625, 0.75])
me_cube_028.use_remesh_preserve_volume = False
me_cube_028.use_remesh_preserve_attributes = False
me_cube_028.use_mirror_vertex_groups = False
me_cube_028.update()
me_cube_029 = bpy.data.meshes.new('Cube.029')
me_cube_029.from_pydata([(-1.0, -1.0, -1.0), (-1.0, -1.0, 1.0), (-1.0, 1.0, -1.0), (-1.0, 1.0, 1.0), (1.0, -1.0, -1.0), (1.0, -1.0, 1.0), (1.0, 1.0, -1.0), (1.0, 1.0, 1.0)], [], [(0, 1, 3, 2), (2, 3, 7, 6), (6, 7, 5, 4), (4, 5, 1, 0), (2, 6, 4, 0), (7, 3, 1, 5)])
_uv = me_cube_029.uv_layers.new(name='UVMap')
_uv.uv.foreach_set('vector', [0.375, 0.0, 0.625, 0.0, 0.625, 0.25, 0.375, 0.25, 0.375, 0.25, 0.625, 0.25, 0.625, 0.5, 0.375, 0.5, 0.375, 0.5, 0.625, 0.5, 0.625, 0.75, 0.375, 0.75, 0.375, 0.75, 0.625, 0.75, 0.625, 1.0, 0.375, 1.0, 0.125, 0.5, 0.375, 0.5, 0.375, 0.75, 0.125, 0.75, 0.625, 0.5, 0.875, 0.5, 0.875, 0.75, 0.625, 0.75])
me_cube_029.use_remesh_preserve_volume = False
me_cube_029.use_remesh_preserve_attributes = False
me_cube_029.use_mirror_vertex_groups = False
me_cube_029.update()
me_cube_030 = bpy.data.meshes.new('Cube.030')
me_cube_030.from_pydata([(-1.0, -1.0, -1.0), (-1.0, -1.0, 1.0), (-1.0, 1.0, -1.0), (-1.0, 1.0, 1.0), (1.0, -1.0, -1.0), (1.0, -1.0, 1.0), (1.0, 1.0, -1.0), (1.0, 1.0, 1.0)], [], [(0, 1, 3, 2), (2, 3, 7, 6), (6, 7, 5, 4), (4, 5, 1, 0), (2, 6, 4, 0), (7, 3, 1, 5)])
_uv = me_cube_030.uv_layers.new(name='UVMap')
_uv.uv.foreach_set('vector', [0.375, 0.0, 0.625, 0.0, 0.625, 0.25, 0.375, 0.25, 0.375, 0.25, 0.625, 0.25, 0.625, 0.5, 0.375, 0.5, 0.375, 0.5, 0.625, 0.5, 0.625, 0.75, 0.375, 0.75, 0.375, 0.75, 0.625, 0.75, 0.625, 1.0, 0.375, 1.0, 0.125, 0.5, 0.375, 0.5, 0.375, 0.75, 0.125, 0.75, 0.625, 0.5, 0.875, 0.5, 0.875, 0.75, 0.625, 0.75])
me_cube_030.use_remesh_preserve_volume = False
me_cube_030.use_remesh_preserve_attributes = False
me_cube_030.use_mirror_vertex_groups = False
me_cube_030.update()
me_cube_031 = bpy.data.meshes.new('Cube.031')
me_cube_031.from_pydata([(-1.0, -1.0, -1.0), (-1.0, -1.0, 1.0), (-1.0, 1.0, -1.0), (-1.0, 1.0, 1.0), (1.0, -1.0, -1.0), (1.0, -1.0, 1.0), (1.0, 1.0, -1.0), (1.0, 1.0, 1.0)], [], [(0, 1, 3, 2), (2, 3, 7, 6), (6, 7, 5, 4), (4, 5, 1, 0), (2, 6, 4, 0), (7, 3, 1, 5)])
_uv = me_cube_031.uv_layers.new(name='UVMap')
_uv.uv.foreach_set('vector', [0.375, 0.0, 0.625, 0.0, 0.625, 0.25, 0.375, 0.25, 0.375, 0.25, 0.625, 0.25, 0.625, 0.5, 0.375, 0.5, 0.375, 0.5, 0.625, 0.5, 0.625, 0.75, 0.375, 0.75, 0.375, 0.75, 0.625, 0.75, 0.625, 1.0, 0.375, 1.0, 0.125, 0.5, 0.375, 0.5, 0.375, 0.75, 0.125, 0.75, 0.625, 0.5, 0.875, 0.5, 0.875, 0.75, 0.625, 0.75])
me_cube_031.use_remesh_preserve_volume = False
me_cube_031.use_remesh_preserve_attributes = False
me_cube_031.use_mirror_vertex_groups = False
me_cube_031.update()
me_cube_032 = bpy.data.meshes.new('Cube.032')
me_cube_032.from_pydata([(-1.0, -1.0, -1.0), (-1.0, -1.0, 1.0), (-1.0, 1.0, -1.0), (-1.0, 1.0, 1.0), (1.0, -1.0, -1.0), (1.0, -1.0, 1.0), (1.0, 1.0, -1.0), (1.0, 1.0, 1.0)], [], [(0, 1, 3, 2), (2, 3, 7, 6), (6, 7, 5, 4), (4, 5, 1, 0), (2, 6, 4, 0), (7, 3, 1, 5)])
_uv = me_cube_032.uv_layers.new(name='UVMap')
_uv.uv.foreach_set('vector', [0.375, 0.0, 0.625, 0.0, 0.625, 0.25, 0.375, 0.25, 0.375, 0.25, 0.625, 0.25, 0.625, 0.5, 0.375, 0.5, 0.375, 0.5, 0.625, 0.5, 0.625, 0.75, 0.375, 0.75, 0.375, 0.75, 0.625, 0.75, 0.625, 1.0, 0.375, 1.0, 0.125, 0.5, 0.375, 0.5, 0.375, 0.75, 0.125, 0.75, 0.625, 0.5, 0.875, 0.5, 0.875, 0.75, 0.625, 0.75])
me_cube_032.use_remesh_preserve_volume = False
me_cube_032.use_remesh_preserve_attributes = False
me_cube_032.use_mirror_vertex_groups = False
me_cube_032.update()
me_cube_033 = bpy.data.meshes.new('Cube.033')
me_cube_033.from_pydata([(-1.0, -1.0, -1.0), (-1.0, -1.0, 1.0), (-1.0, 1.0, -1.0), (-1.0, 1.0, 1.0), (1.0, -1.0, -1.0), (1.0, -1.0, 1.0), (1.0, 1.0, -1.0), (1.0, 1.0, 1.0)], [], [(0, 1, 3, 2), (2, 3, 7, 6), (6, 7, 5, 4), (4, 5, 1, 0), (2, 6, 4, 0), (7, 3, 1, 5)])
_uv = me_cube_033.uv_layers.new(name='UVMap')
_uv.uv.foreach_set('vector', [0.375, 0.0, 0.625, 0.0, 0.625, 0.25, 0.375, 0.25, 0.375, 0.25, 0.625, 0.25, 0.625, 0.5, 0.375, 0.5, 0.375, 0.5, 0.625, 0.5, 0.625, 0.75, 0.375, 0.75, 0.375, 0.75, 0.625, 0.75, 0.625, 1.0, 0.375, 1.0, 0.125, 0.5, 0.375, 0.5, 0.375, 0.75, 0.125, 0.75, 0.625, 0.5, 0.875, 0.5, 0.875, 0.75, 0.625, 0.75])
me_cube_033.use_remesh_preserve_volume = False
me_cube_033.use_remesh_preserve_attributes = False
me_cube_033.use_mirror_vertex_groups = False
me_cube_033.update()
me_cube_034 = bpy.data.meshes.new('Cube.034')
me_cube_034.from_pydata([(-1.0, -1.0, -1.0), (-1.0, -1.0, 1.0), (-1.0, 1.0, -1.0), (-1.0, 1.0, 1.0), (1.0, -1.0, -1.0), (1.0, -1.0, 1.0), (1.0, 1.0, -1.0), (1.0, 1.0, 1.0)], [], [(0, 1, 3, 2), (2, 3, 7, 6), (6, 7, 5, 4), (4, 5, 1, 0), (2, 6, 4, 0), (7, 3, 1, 5)])
_uv = me_cube_034.uv_layers.new(name='UVMap')
_uv.uv.foreach_set('vector', [0.375, 0.0, 0.625, 0.0, 0.625, 0.25, 0.375, 0.25, 0.375, 0.25, 0.625, 0.25, 0.625, 0.5, 0.375, 0.5, 0.375, 0.5, 0.625, 0.5, 0.625, 0.75, 0.375, 0.75, 0.375, 0.75, 0.625, 0.75, 0.625, 1.0, 0.375, 1.0, 0.125, 0.5, 0.375, 0.5, 0.375, 0.75, 0.125, 0.75, 0.625, 0.5, 0.875, 0.5, 0.875, 0.75, 0.625, 0.75])
me_cube_034.use_remesh_preserve_volume = False
me_cube_034.use_remesh_preserve_attributes = False
me_cube_034.use_mirror_vertex_groups = False
me_cube_034.update()
me_cube_035 = bpy.data.meshes.new('Cube.035')
me_cube_035.from_pydata([(-1.0, -1.0, -1.0), (-1.0, -1.0, 1.0), (-1.0, 1.0, -1.0), (-1.0, 1.0, 1.0), (1.0, -1.0, -1.0), (1.0, -1.0, 1.0), (1.0, 1.0, -1.0), (1.0, 1.0, 1.0)], [], [(0, 1, 3, 2), (2, 3, 7, 6), (6, 7, 5, 4), (4, 5, 1, 0), (2, 6, 4, 0), (7, 3, 1, 5)])
_uv = me_cube_035.uv_layers.new(name='UVMap')
_uv.uv.foreach_set('vector', [0.375, 0.0, 0.625, 0.0, 0.625, 0.25, 0.375, 0.25, 0.375, 0.25, 0.625, 0.25, 0.625, 0.5, 0.375, 0.5, 0.375, 0.5, 0.625, 0.5, 0.625, 0.75, 0.375, 0.75, 0.375, 0.75, 0.625, 0.75, 0.625, 1.0, 0.375, 1.0, 0.125, 0.5, 0.375, 0.5, 0.375, 0.75, 0.125, 0.75, 0.625, 0.5, 0.875, 0.5, 0.875, 0.75, 0.625, 0.75])
me_cube_035.use_remesh_preserve_volume = False
me_cube_035.use_remesh_preserve_attributes = False
me_cube_035.use_mirror_vertex_groups = False
me_cube_035.update()
me_cube_036 = bpy.data.meshes.new('Cube.036')
me_cube_036.from_pydata([(-1.0, -1.0, -1.0), (-1.0, -1.0, 1.0), (-1.0, 1.0, -1.0), (-1.0, 1.0, 1.0), (1.0, -1.0, -1.0), (1.0, -1.0, 1.0), (1.0, 1.0, -1.0), (1.0, 1.0, 1.0)], [], [(0, 1, 3, 2), (2, 3, 7, 6), (6, 7, 5, 4), (4, 5, 1, 0), (2, 6, 4, 0), (7, 3, 1, 5)])
_uv = me_cube_036.uv_layers.new(name='UVMap')
_uv.uv.foreach_set('vector', [0.375, 0.0, 0.625, 0.0, 0.625, 0.25, 0.375, 0.25, 0.375, 0.25, 0.625, 0.25, 0.625, 0.5, 0.375, 0.5, 0.375, 0.5, 0.625, 0.5, 0.625, 0.75, 0.375, 0.75, 0.375, 0.75, 0.625, 0.75, 0.625, 1.0, 0.375, 1.0, 0.125, 0.5, 0.375, 0.5, 0.375, 0.75, 0.125, 0.75, 0.625, 0.5, 0.875, 0.5, 0.875, 0.75, 0.625, 0.75])
me_cube_036.use_remesh_preserve_volume = False
me_cube_036.use_remesh_preserve_attributes = False
me_cube_036.use_mirror_vertex_groups = False
me_cube_036.update()
me_cube_037 = bpy.data.meshes.new('Cube.037')
me_cube_037.from_pydata([(-1.0, -1.0, -1.0), (-1.0, -1.0, 1.0), (-1.0, 1.0, -1.0), (-1.0, 1.0, 1.0), (1.0, -1.0, -1.0), (1.0, -1.0, 1.0), (1.0, 1.0, -1.0), (1.0, 1.0, 1.0)], [], [(0, 1, 3, 2), (2, 3, 7, 6), (6, 7, 5, 4), (4, 5, 1, 0), (2, 6, 4, 0), (7, 3, 1, 5)])
_uv = me_cube_037.uv_layers.new(name='UVMap')
_uv.uv.foreach_set('vector', [0.375, 0.0, 0.625, 0.0, 0.625, 0.25, 0.375, 0.25, 0.375, 0.25, 0.625, 0.25, 0.625, 0.5, 0.375, 0.5, 0.375, 0.5, 0.625, 0.5, 0.625, 0.75, 0.375, 0.75, 0.375, 0.75, 0.625, 0.75, 0.625, 1.0, 0.375, 1.0, 0.125, 0.5, 0.375, 0.5, 0.375, 0.75, 0.125, 0.75, 0.625, 0.5, 0.875, 0.5, 0.875, 0.75, 0.625, 0.75])
me_cube_037.use_remesh_preserve_volume = False
me_cube_037.use_remesh_preserve_attributes = False
me_cube_037.use_mirror_vertex_groups = False
me_cube_037.update()
me_cube_038 = bpy.data.meshes.new('Cube.038')
me_cube_038.from_pydata([(-1.0, -1.0, -1.0), (-1.0, -1.0, 1.0), (-1.0, 1.0, -1.0), (-1.0, 1.0, 1.0), (1.0, -1.0, -1.0), (1.0, -1.0, 1.0), (1.0, 1.0, -1.0), (1.0, 1.0, 1.0)], [], [(0, 1, 3, 2), (2, 3, 7, 6), (6, 7, 5, 4), (4, 5, 1, 0), (2, 6, 4, 0), (7, 3, 1, 5)])
_uv = me_cube_038.uv_layers.new(name='UVMap')
_uv.uv.foreach_set('vector', [0.375, 0.0, 0.625, 0.0, 0.625, 0.25, 0.375, 0.25, 0.375, 0.25, 0.625, 0.25, 0.625, 0.5, 0.375, 0.5, 0.375, 0.5, 0.625, 0.5, 0.625, 0.75, 0.375, 0.75, 0.375, 0.75, 0.625, 0.75, 0.625, 1.0, 0.375, 1.0, 0.125, 0.5, 0.375, 0.5, 0.375, 0.75, 0.125, 0.75, 0.625, 0.5, 0.875, 0.5, 0.875, 0.75, 0.625, 0.75])
me_cube_038.use_remesh_preserve_volume = False
me_cube_038.use_remesh_preserve_attributes = False
me_cube_038.use_mirror_vertex_groups = False
me_cube_038.update()
me_cube_039 = bpy.data.meshes.new('Cube.039')
me_cube_039.from_pydata([(-1.0, -1.0, -1.0), (-1.0, -1.0, 1.0), (-1.0, 1.0, -1.0), (-1.0, 1.0, 1.0), (1.0, -1.0, -1.0), (1.0, -1.0, 1.0), (1.0, 1.0, -1.0), (1.0, 1.0, 1.0)], [], [(0, 1, 3, 2), (2, 3, 7, 6), (6, 7, 5, 4), (4, 5, 1, 0), (2, 6, 4, 0), (7, 3, 1, 5)])
_uv = me_cube_039.uv_layers.new(name='UVMap')
_uv.uv.foreach_set('vector', [0.375, 0.0, 0.625, 0.0, 0.625, 0.25, 0.375, 0.25, 0.375, 0.25, 0.625, 0.25, 0.625, 0.5, 0.375, 0.5, 0.375, 0.5, 0.625, 0.5, 0.625, 0.75, 0.375, 0.75, 0.375, 0.75, 0.625, 0.75, 0.625, 1.0, 0.375, 1.0, 0.125, 0.5, 0.375, 0.5, 0.375, 0.75, 0.125, 0.75, 0.625, 0.5, 0.875, 0.5, 0.875, 0.75, 0.625, 0.75])
me_cube_039.use_remesh_preserve_volume = False
me_cube_039.use_remesh_preserve_attributes = False
me_cube_039.use_mirror_vertex_groups = False
me_cube_039.update()
me_cube_040 = bpy.data.meshes.new('Cube.040')
me_cube_040.from_pydata([(-1.0, -1.0, -1.0), (-1.0, -1.0, 1.0), (-1.0, 1.0, -1.0), (-1.0, 1.0, 1.0), (1.0, -1.0, -1.0), (1.0, -1.0, 1.0), (1.0, 1.0, -1.0), (1.0, 1.0, 1.0)], [], [(0, 1, 3, 2), (2, 3, 7, 6), (6, 7, 5, 4), (4, 5, 1, 0), (2, 6, 4, 0), (7, 3, 1, 5)])
_uv = me_cube_040.uv_layers.new(name='UVMap')
_uv.uv.foreach_set('vector', [0.375, 0.0, 0.625, 0.0, 0.625, 0.25, 0.375, 0.25, 0.375, 0.25, 0.625, 0.25, 0.625, 0.5, 0.375, 0.5, 0.375, 0.5, 0.625, 0.5, 0.625, 0.75, 0.375, 0.75, 0.375, 0.75, 0.625, 0.75, 0.625, 1.0, 0.375, 1.0, 0.125, 0.5, 0.375, 0.5, 0.375, 0.75, 0.125, 0.75, 0.625, 0.5, 0.875, 0.5, 0.875, 0.75, 0.625, 0.75])
me_cube_040.use_remesh_preserve_volume = False
me_cube_040.use_remesh_preserve_attributes = False
me_cube_040.use_mirror_vertex_groups = False
me_cube_040.update()
me_cube_041 = bpy.data.meshes.new('Cube.041')
me_cube_041.from_pydata([(-1.0, -1.0, -1.0), (-1.0, -1.0, 1.0), (-1.0, 1.0, -1.0), (-1.0, 1.0, 1.0), (1.0, -1.0, -1.0), (1.0, -1.0, 1.0), (1.0, 1.0, -1.0), (1.0, 1.0, 1.0)], [], [(0, 1, 3, 2), (2, 3, 7, 6), (6, 7, 5, 4), (4, 5, 1, 0), (2, 6, 4, 0), (7, 3, 1, 5)])
_uv = me_cube_041.uv_layers.new(name='UVMap')
_uv.uv.foreach_set('vector', [0.375, 0.0, 0.625, 0.0, 0.625, 0.25, 0.375, 0.25, 0.375, 0.25, 0.625, 0.25, 0.625, 0.5, 0.375, 0.5, 0.375, 0.5, 0.625, 0.5, 0.625, 0.75, 0.375, 0.75, 0.375, 0.75, 0.625, 0.75, 0.625, 1.0, 0.375, 1.0, 0.125, 0.5, 0.375, 0.5, 0.375, 0.75, 0.125, 0.75, 0.625, 0.5, 0.875, 0.5, 0.875, 0.75, 0.625, 0.75])
me_cube_041.use_remesh_preserve_volume = False
me_cube_041.use_remesh_preserve_attributes = False
me_cube_041.use_mirror_vertex_groups = False
me_cube_041.update()
me_cube_042 = bpy.data.meshes.new('Cube.042')
me_cube_042.from_pydata([(-1.0, -1.0, -1.0), (-1.0, -1.0, 1.0), (-1.0, 1.0, -1.0), (-1.0, 1.0, 1.0), (1.0, -1.0, -1.0), (1.0, -1.0, 1.0), (1.0, 1.0, -1.0), (1.0, 1.0, 1.0)], [], [(0, 1, 3, 2), (2, 3, 7, 6), (6, 7, 5, 4), (4, 5, 1, 0), (2, 6, 4, 0), (7, 3, 1, 5)])
_uv = me_cube_042.uv_layers.new(name='UVMap')
_uv.uv.foreach_set('vector', [0.375, 0.0, 0.625, 0.0, 0.625, 0.25, 0.375, 0.25, 0.375, 0.25, 0.625, 0.25, 0.625, 0.5, 0.375, 0.5, 0.375, 0.5, 0.625, 0.5, 0.625, 0.75, 0.375, 0.75, 0.375, 0.75, 0.625, 0.75, 0.625, 1.0, 0.375, 1.0, 0.125, 0.5, 0.375, 0.5, 0.375, 0.75, 0.125, 0.75, 0.625, 0.5, 0.875, 0.5, 0.875, 0.75, 0.625, 0.75])
me_cube_042.use_remesh_preserve_volume = False
me_cube_042.use_remesh_preserve_attributes = False
me_cube_042.use_mirror_vertex_groups = False
me_cube_042.update()
me_cube_043 = bpy.data.meshes.new('Cube.043')
me_cube_043.from_pydata([(-1.0, -1.0, -1.0), (-1.0, -1.0, 1.0), (-1.0, 1.0, -1.0), (-1.0, 1.0, 1.0), (1.0, -1.0, -1.0), (1.0, -1.0, 1.0), (1.0, 1.0, -1.0), (1.0, 1.0, 1.0)], [], [(0, 1, 3, 2), (2, 3, 7, 6), (6, 7, 5, 4), (4, 5, 1, 0), (2, 6, 4, 0), (7, 3, 1, 5)])
_uv = me_cube_043.uv_layers.new(name='UVMap')
_uv.uv.foreach_set('vector', [0.375, 0.0, 0.625, 0.0, 0.625, 0.25, 0.375, 0.25, 0.375, 0.25, 0.625, 0.25, 0.625, 0.5, 0.375, 0.5, 0.375, 0.5, 0.625, 0.5, 0.625, 0.75, 0.375, 0.75, 0.375, 0.75, 0.625, 0.75, 0.625, 1.0, 0.375, 1.0, 0.125, 0.5, 0.375, 0.5, 0.375, 0.75, 0.125, 0.75, 0.625, 0.5, 0.875, 0.5, 0.875, 0.75, 0.625, 0.75])
me_cube_043.use_remesh_preserve_volume = False
me_cube_043.use_remesh_preserve_attributes = False
me_cube_043.use_mirror_vertex_groups = False
me_cube_043.update()
me_cube_044 = bpy.data.meshes.new('Cube.044')
me_cube_044.from_pydata([(-1.0, -1.0, -1.0), (-1.0, -1.0, 1.0), (-1.0, 1.0, -1.0), (-1.0, 1.0, 1.0), (1.0, -1.0, -1.0), (1.0, -1.0, 1.0), (1.0, 1.0, -1.0), (1.0, 1.0, 1.0)], [], [(0, 1, 3, 2), (2, 3, 7, 6), (6, 7, 5, 4), (4, 5, 1, 0), (2, 6, 4, 0), (7, 3, 1, 5)])
_uv = me_cube_044.uv_layers.new(name='UVMap')
_uv.uv.foreach_set('vector', [0.375, 0.0, 0.625, 0.0, 0.625, 0.25, 0.375, 0.25, 0.375, 0.25, 0.625, 0.25, 0.625, 0.5, 0.375, 0.5, 0.375, 0.5, 0.625, 0.5, 0.625, 0.75, 0.375, 0.75, 0.375, 0.75, 0.625, 0.75, 0.625, 1.0, 0.375, 1.0, 0.125, 0.5, 0.375, 0.5, 0.375, 0.75, 0.125, 0.75, 0.625, 0.5, 0.875, 0.5, 0.875, 0.75, 0.625, 0.75])
me_cube_044.use_remesh_preserve_volume = False
me_cube_044.use_remesh_preserve_attributes = False
me_cube_044.use_mirror_vertex_groups = False
me_cube_044.update()

# ---- objects
ob_cube = bpy.data.objects.new('Cube', me_cube)
ob_cube_001 = bpy.data.objects.new('Cube.001', me_cube_001)
ob_cube_002 = bpy.data.objects.new('Cube.002', me_cube_002)
ob_cube_003 = bpy.data.objects.new('Cube.003', me_cube_003)
ob_cube_004 = bpy.data.objects.new('Cube.004', me_cube_004)
ob_cube_005 = bpy.data.objects.new('Cube.005', me_cube_005)
ob_cube_006 = bpy.data.objects.new('Cube.006', me_cube_006)
ob_cube_007 = bpy.data.objects.new('Cube.007', me_cube_007)
ob_cube_008 = bpy.data.objects.new('Cube.008', me_cube_008)
ob_cube_009 = bpy.data.objects.new('Cube.009', me_cube_009)
ob_cube_010 = bpy.data.objects.new('Cube.010', me_cube_010)
ob_cube_011 = bpy.data.objects.new('Cube.011', me_cube_011)
ob_cube_012 = bpy.data.objects.new('Cube.012', me_cube_012)
ob_cube_013 = bpy.data.objects.new('Cube.013', me_cube_013)
ob_cube_014 = bpy.data.objects.new('Cube.014', me_cube_014)
ob_cube_015 = bpy.data.objects.new('Cube.015', me_cube_015)
ob_cube_016 = bpy.data.objects.new('Cube.016', me_cube_016)
ob_cube_017 = bpy.data.objects.new('Cube.017', me_cube_017)
ob_cube_018 = bpy.data.objects.new('Cube.018', me_cube_018)
ob_cube_019 = bpy.data.objects.new('Cube.019', me_cube_019)
ob_cube_020 = bpy.data.objects.new('Cube.020', me_cube_020)
ob_cube_021 = bpy.data.objects.new('Cube.021', me_cube_021)
ob_cube_022 = bpy.data.objects.new('Cube.022', me_cube_022)
ob_cube_023 = bpy.data.objects.new('Cube.023', me_cube_023)
ob_cube_024 = bpy.data.objects.new('Cube.024', me_cube_024)
ob_cube_025 = bpy.data.objects.new('Cube.025', me_cube_025)
ob_cube_026 = bpy.data.objects.new('Cube.026', me_cube_026)
ob_cube_027 = bpy.data.objects.new('Cube.027', me_cube_027)
ob_cube_028 = bpy.data.objects.new('Cube.028', me_cube_028)
ob_cube_029 = bpy.data.objects.new('Cube.029', me_cube_029)
ob_cube_030 = bpy.data.objects.new('Cube.030', me_cube_030)
ob_cube_031 = bpy.data.objects.new('Cube.031', me_cube_031)
ob_cube_032 = bpy.data.objects.new('Cube.032', me_cube_032)
ob_cube_033 = bpy.data.objects.new('Cube.033', me_cube_033)
ob_cube_034 = bpy.data.objects.new('Cube.034', me_cube_034)
ob_cube_035 = bpy.data.objects.new('Cube.035', me_cube_035)
ob_cube_036 = bpy.data.objects.new('Cube.036', me_cube_036)
ob_cube_037 = bpy.data.objects.new('Cube.037', me_cube_037)
ob_cube_038 = bpy.data.objects.new('Cube.038', me_cube_038)
ob_cube_039 = bpy.data.objects.new('Cube.039', me_cube_039)
ob_cube_040 = bpy.data.objects.new('Cube.040', me_cube_040)
ob_cube_041 = bpy.data.objects.new('Cube.041', me_cube_041)
ob_cube_042 = bpy.data.objects.new('Cube.042', me_cube_042)
ob_cube_043 = bpy.data.objects.new('Cube.043', me_cube_043)
ob_cube_044 = bpy.data.objects.new('Cube.044', me_cube_044)

# ---- transforms, parenting, visibility, modifiers, constraints
ob_cube.location = (-0.2355, 0.3592, 0.0)
ob_cube.scale = (0.2532, 0.5887, 0.0117)
ob_cube.lock_rotations_4d = False
ob_cube.empty_display_type = 'ARROWS'
ob_cube.lineart.crease_threshold = 0.0
ob_cube_001.location = (-0.3717, 0.8484, 0.0251)
ob_cube_001.scale = (0.03451, 0.03451, 0.03451)
ob_cube_001.lineart.crease_threshold = 0.0
ob_cube_002.location = (-0.3718, 0.7543, 0.02226)
ob_cube_002.scale = (0.03451, 0.03451, 0.03451)
ob_cube_002.lineart.crease_threshold = 0.0
ob_cube_003.location = (-0.3752, 0.6628, 0.02379)
ob_cube_003.scale = (0.03451, 0.03451, 0.03451)
ob_cube_003.lineart.crease_threshold = 0.0
ob_cube_004.location = (-0.3753, 0.5687, 0.02461)
ob_cube_004.scale = (0.03451, 0.03451, 0.03451)
ob_cube_004.lineart.crease_threshold = 0.0
ob_cube_005.location = (-0.3717, 0.4748, 0.0251)
ob_cube_005.scale = (0.03451, 0.03451, 0.03451)
ob_cube_005.lineart.crease_threshold = 0.0
ob_cube_006.location = (-0.3718, 0.3807, 0.02226)
ob_cube_006.scale = (0.03451, 0.03451, 0.03451)
ob_cube_006.lineart.crease_threshold = 0.0
ob_cube_007.location = (-0.3752, 0.2892, 0.02379)
ob_cube_007.scale = (0.03451, 0.03451, 0.03451)
ob_cube_007.lineart.crease_threshold = 0.0
ob_cube_008.location = (-0.3753, 0.1951, 0.02461)
ob_cube_008.scale = (0.03451, 0.03451, 0.03451)
ob_cube_008.lineart.crease_threshold = 0.0
ob_cube_009.location = (-0.2861, 0.8484, 0.02421)
ob_cube_009.scale = (0.03451, 0.03451, 0.03451)
ob_cube_009.lineart.crease_threshold = 0.0
ob_cube_010.location = (-0.2862, 0.7543, 0.02137)
ob_cube_010.scale = (0.03451, 0.03451, 0.03451)
ob_cube_010.lineart.crease_threshold = 0.0
ob_cube_011.location = (-0.2895, 0.6628, 0.02291)
ob_cube_011.scale = (0.03451, 0.03451, 0.03451)
ob_cube_011.lineart.crease_threshold = 0.0
ob_cube_012.location = (-0.2896, 0.5687, 0.02373)
ob_cube_012.scale = (0.03451, 0.03451, 0.03451)
ob_cube_012.lineart.crease_threshold = 0.0
ob_cube_013.location = (-0.2861, 0.4748, 0.02421)
ob_cube_013.scale = (0.03451, 0.03451, 0.03451)
ob_cube_013.lineart.crease_threshold = 0.0
ob_cube_014.location = (-0.2862, 0.3807, 0.02137)
ob_cube_014.scale = (0.03451, 0.03451, 0.03451)
ob_cube_014.lineart.crease_threshold = 0.0
ob_cube_015.location = (-0.2895, 0.2892, 0.02291)
ob_cube_015.scale = (0.03451, 0.03451, 0.03451)
ob_cube_015.lineart.crease_threshold = 0.0
ob_cube_016.location = (-0.2896, 0.1951, 0.02373)
ob_cube_016.scale = (0.03451, 0.03451, 0.03451)
ob_cube_016.lineart.crease_threshold = 0.0
ob_cube_017.location = (-0.1944, 0.8488, 0.01851)
ob_cube_017.scale = (0.03451, 0.03451, 0.03451)
ob_cube_017.lineart.crease_threshold = 0.0
ob_cube_018.location = (-0.1945, 0.7547, 0.01567)
ob_cube_018.scale = (0.03451, 0.03451, 0.03451)
ob_cube_018.lineart.crease_threshold = 0.0
ob_cube_019.location = (-0.1978, 0.6632, 0.0172)
ob_cube_019.scale = (0.03451, 0.03451, 0.03451)
ob_cube_019.lineart.crease_threshold = 0.0
ob_cube_020.location = (-0.1979, 0.5691, 0.01803)
ob_cube_020.scale = (0.03451, 0.03451, 0.03451)
ob_cube_020.lineart.crease_threshold = 0.0
ob_cube_021.location = (-0.1944, 0.4751, 0.01851)
ob_cube_021.scale = (0.03451, 0.03451, 0.03451)
ob_cube_021.lineart.crease_threshold = 0.0
ob_cube_022.location = (-0.1945, 0.381, 0.01567)
ob_cube_022.scale = (0.03451, 0.03451, 0.03451)
ob_cube_022.lineart.crease_threshold = 0.0
ob_cube_023.location = (-0.1978, 0.2895, 0.0172)
ob_cube_023.scale = (0.03451, 0.03451, 0.03451)
ob_cube_023.lineart.crease_threshold = 0.0
ob_cube_024.location = (-0.1979, 0.1954, 0.01803)
ob_cube_024.scale = (0.03451, 0.03451, 0.03451)
ob_cube_024.lineart.crease_threshold = 0.0
ob_cube_025.location = (-0.1087, 0.8488, 0.01763)
ob_cube_025.scale = (0.03451, 0.03451, 0.03451)
ob_cube_025.lineart.crease_threshold = 0.0
ob_cube_026.location = (-0.1088, 0.7547, 0.01479)
ob_cube_026.scale = (0.03451, 0.03451, 0.03451)
ob_cube_026.lineart.crease_threshold = 0.0
ob_cube_027.location = (-0.1121, 0.6632, 0.01632)
ob_cube_027.scale = (0.03451, 0.03451, 0.03451)
ob_cube_027.lineart.crease_threshold = 0.0
ob_cube_028.location = (-0.1123, 0.5691, 0.01714)
ob_cube_028.scale = (0.03451, 0.03451, 0.03451)
ob_cube_028.lineart.crease_threshold = 0.0
ob_cube_029.location = (-0.1087, 0.4751, 0.01763)
ob_cube_029.scale = (0.03451, 0.03451, 0.03451)
ob_cube_029.lineart.crease_threshold = 0.0
ob_cube_030.location = (-0.1088, 0.381, 0.01479)
ob_cube_030.scale = (0.03451, 0.03451, 0.03451)
ob_cube_030.lineart.crease_threshold = 0.0
ob_cube_031.location = (-0.1121, 0.2895, 0.01632)
ob_cube_031.scale = (0.03451, 0.03451, 0.03451)
ob_cube_031.lineart.crease_threshold = 0.0
ob_cube_032.location = (-0.1123, 0.1954, 0.01714)
ob_cube_032.scale = (0.03451, 0.03451, 0.03451)
ob_cube_032.lineart.crease_threshold = 0.0
ob_cube_033.location = (-0.3569, 0.04444, 0.0229)
ob_cube_033.scale = (0.03451, 0.03451, 0.03451)
ob_cube_033.lineart.crease_threshold = 0.0
ob_cube_034.location = (-0.3603, -0.04704, 0.02443)
ob_cube_034.scale = (0.03451, 0.03451, 0.03451)
ob_cube_034.lineart.crease_threshold = 0.0
ob_cube_035.location = (-0.3604, -0.1412, 0.02526)
ob_cube_035.scale = (0.03451, 0.03451, 0.03451)
ob_cube_035.lineart.crease_threshold = 0.0
ob_cube_036.location = (-0.2713, 0.04444, 0.02202)
ob_cube_036.scale = (0.03451, 0.03451, 0.03451)
ob_cube_036.lineart.crease_threshold = 0.0
ob_cube_037.location = (-0.2746, -0.04704, 0.02355)
ob_cube_037.scale = (0.03451, 0.03451, 0.03451)
ob_cube_037.lineart.crease_threshold = 0.0
ob_cube_038.location = (-0.2747, -0.1412, 0.02437)
ob_cube_038.scale = (0.03451, 0.03451, 0.03451)
ob_cube_038.lineart.crease_threshold = 0.0
ob_cube_039.location = (-0.1796, 0.04477, 0.01631)
ob_cube_039.scale = (0.03451, 0.03451, 0.03451)
ob_cube_039.lineart.crease_threshold = 0.0
ob_cube_040.location = (-0.1829, -0.04671, 0.01785)
ob_cube_040.scale = (0.03451, 0.03451, 0.03451)
ob_cube_040.lineart.crease_threshold = 0.0
ob_cube_041.location = (-0.183, -0.1408, 0.01867)
ob_cube_041.scale = (0.03451, 0.03451, 0.03451)
ob_cube_041.lineart.crease_threshold = 0.0
ob_cube_042.location = (-0.09392, 0.04477, 0.01543)
ob_cube_042.scale = (0.03451, 0.03451, 0.03451)
ob_cube_042.lineart.crease_threshold = 0.0
ob_cube_043.location = (-0.09724, -0.04671, 0.01696)
ob_cube_043.scale = (0.03451, 0.03451, 0.03451)
ob_cube_043.lineart.crease_threshold = 0.0
ob_cube_044.location = (-0.09735, -0.1408, 0.01779)
ob_cube_044.scale = (0.03451, 0.03451, 0.03451)
ob_cube_044.lineart.crease_threshold = 0.0

# ---- collection membership
col_collection.objects.link(ob_cube)
col_collection.objects.link(ob_cube_001)
col_collection.objects.link(ob_cube_002)
col_collection.objects.link(ob_cube_003)
col_collection.objects.link(ob_cube_004)
col_collection.objects.link(ob_cube_005)
col_collection.objects.link(ob_cube_006)
col_collection.objects.link(ob_cube_007)
col_collection.objects.link(ob_cube_008)
col_collection.objects.link(ob_cube_009)
col_collection.objects.link(ob_cube_010)
col_collection.objects.link(ob_cube_011)
col_collection.objects.link(ob_cube_012)
col_collection.objects.link(ob_cube_013)
col_collection.objects.link(ob_cube_014)
col_collection.objects.link(ob_cube_015)
col_collection.objects.link(ob_cube_016)
col_collection.objects.link(ob_cube_017)
col_collection.objects.link(ob_cube_018)
col_collection.objects.link(ob_cube_019)
col_collection.objects.link(ob_cube_020)
col_collection.objects.link(ob_cube_021)
col_collection.objects.link(ob_cube_022)
col_collection.objects.link(ob_cube_023)
col_collection.objects.link(ob_cube_024)
col_collection.objects.link(ob_cube_025)
col_collection.objects.link(ob_cube_026)
col_collection.objects.link(ob_cube_027)
col_collection.objects.link(ob_cube_028)
col_collection.objects.link(ob_cube_029)
col_collection.objects.link(ob_cube_030)
col_collection.objects.link(ob_cube_031)
col_collection.objects.link(ob_cube_032)
col_collection.objects.link(ob_cube_033)
col_collection.objects.link(ob_cube_034)
col_collection.objects.link(ob_cube_035)
col_collection.objects.link(ob_cube_036)
col_collection.objects.link(ob_cube_037)
col_collection.objects.link(ob_cube_038)
col_collection.objects.link(ob_cube_039)
col_collection.objects.link(ob_cube_040)
col_collection.objects.link(ob_cube_041)
col_collection.objects.link(ob_cube_042)
col_collection.objects.link(ob_cube_043)
col_collection.objects.link(ob_cube_044)

# ---- scene / render settings (as saved in the file)
scene.frame_start = 1; scene.frame_end = 250; scene.frame_set(1)
scene.render.engine = 'BLENDER_EEVEE_NEXT'
scene.cycles.use_denoising = False
scene.cycles.samples = 128
scene.cycles.sampling_pattern = 'TABULATED_SOBOL'
scene.cycles.use_adaptive_sampling = False
scene.cycles.use_light_tree = False
scene.view_settings.view_transform = 'Filmic'
bpy.context.view_layer.update()

# ---- added for rendering (the .blend has no active camera and no usable light): camera, sun
cam_auto = bpy.data.cameras.new('AutoCamera')
cam_auto.lens = 50.0
cam_auto.sensor_width = 36.0
cam_auto.clip_end = 1000.0
ob_auto_camera = bpy.data.objects.new('AutoCamera', cam_auto)
scene.collection.objects.link(ob_auto_camera)
ob_auto_camera.location = (0.952572, -1.06645, 0.970478)
ob_auto_camera.rotation_euler = (1.09748, -7.21219e-08, 0.694738)
scene.camera = ob_auto_camera
light_auto_sun = bpy.data.lights.new('AutoSun', 'SUN')
light_auto_sun.energy = 3.0
light_auto_sun.angle = 0.0523599
ob_auto_sun = bpy.data.objects.new('AutoSun', light_auto_sun)
scene.collection.objects.link(ob_auto_sun)
ob_auto_sun.rotation_euler = (0.872665, 0.174533, 0.523599)
bpy.context.view_layer.update()
